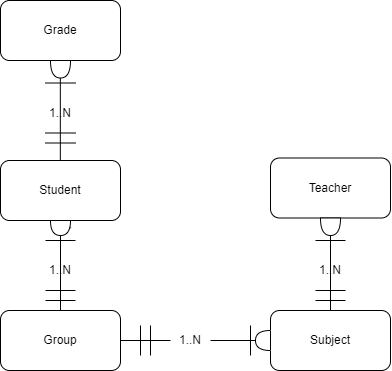

The diagram above was exported from draw.io. Its source (the exported page's mxGraphModel, read from the mxfile embedded in the PNG):
<mxGraphModel dx="875" dy="479" grid="1" gridSize="10" guides="1" tooltips="1" connect="1" arrows="1" fold="1" page="1" pageScale="1" pageWidth="827" pageHeight="1169" background="#ffffff" math="0" shadow="0">
  <root>
    <mxCell id="0" />
    <mxCell id="1" parent="0" />
    <mxCell id="5IZdUMoV4eyBC5PALWtS-1" value="Student" style="rounded=1;whiteSpace=wrap;html=1;" vertex="1" parent="1">
      <mxGeometry x="90" y="200" width="120" height="60" as="geometry" />
    </mxCell>
    <mxCell id="5IZdUMoV4eyBC5PALWtS-2" value="Group" style="rounded=1;whiteSpace=wrap;html=1;" vertex="1" parent="1">
      <mxGeometry x="90" y="350" width="120" height="60" as="geometry" />
    </mxCell>
    <mxCell id="5IZdUMoV4eyBC5PALWtS-3" value="Subject" style="rounded=1;whiteSpace=wrap;html=1;" vertex="1" parent="1">
      <mxGeometry x="360" y="350" width="120" height="60" as="geometry" />
    </mxCell>
    <mxCell id="5IZdUMoV4eyBC5PALWtS-4" value="Teacher" style="rounded=1;whiteSpace=wrap;html=1;" vertex="1" parent="1">
      <mxGeometry x="360" y="197.5" width="120" height="60" as="geometry" />
    </mxCell>
    <mxCell id="5IZdUMoV4eyBC5PALWtS-5" value="Grade" style="rounded=1;whiteSpace=wrap;html=1;" vertex="1" parent="1">
      <mxGeometry x="90" y="40" width="120" height="60" as="geometry" />
    </mxCell>
    <mxCell id="5IZdUMoV4eyBC5PALWtS-7" value="" style="endArrow=none;html=1;rounded=0;entryX=0.5;entryY=1;entryDx=0;entryDy=0;exitX=0.5;exitY=0;exitDx=0;exitDy=0;" edge="1" parent="1" source="5IZdUMoV4eyBC5PALWtS-21" target="5IZdUMoV4eyBC5PALWtS-1">
      <mxGeometry width="50" height="50" relative="1" as="geometry">
        <mxPoint x="125" y="330" as="sourcePoint" />
        <mxPoint x="175" y="280" as="targetPoint" />
      </mxGeometry>
    </mxCell>
    <mxCell id="5IZdUMoV4eyBC5PALWtS-8" value="" style="endArrow=none;html=1;rounded=0;" edge="1" parent="1">
      <mxGeometry width="50" height="50" relative="1" as="geometry">
        <mxPoint x="135" y="330" as="sourcePoint" />
        <mxPoint x="165" y="330" as="targetPoint" />
      </mxGeometry>
    </mxCell>
    <mxCell id="5IZdUMoV4eyBC5PALWtS-9" value="" style="endArrow=none;html=1;rounded=0;" edge="1" parent="1">
      <mxGeometry width="50" height="50" relative="1" as="geometry">
        <mxPoint x="135" y="340" as="sourcePoint" />
        <mxPoint x="165" y="340" as="targetPoint" />
      </mxGeometry>
    </mxCell>
    <mxCell id="5IZdUMoV4eyBC5PALWtS-12" value="" style="endArrow=none;html=1;rounded=0;" edge="1" parent="1">
      <mxGeometry width="50" height="50" relative="1" as="geometry">
        <mxPoint x="135" y="280" as="sourcePoint" />
        <mxPoint x="165" y="280" as="targetPoint" />
      </mxGeometry>
    </mxCell>
    <mxCell id="5IZdUMoV4eyBC5PALWtS-13" value="1..N" style="text;html=1;align=center;verticalAlign=middle;whiteSpace=wrap;rounded=0;" vertex="1" parent="1">
      <mxGeometry x="130" y="300" width="40" height="20" as="geometry" />
    </mxCell>
    <mxCell id="5IZdUMoV4eyBC5PALWtS-23" value="" style="endArrow=none;html=1;rounded=0;entryX=0;entryY=0.5;entryDx=0;entryDy=0;exitX=0.5;exitY=0;exitDx=0;exitDy=0;entryPerimeter=0;" edge="1" parent="1" source="5IZdUMoV4eyBC5PALWtS-2" target="5IZdUMoV4eyBC5PALWtS-21">
      <mxGeometry width="50" height="50" relative="1" as="geometry">
        <mxPoint x="150" y="350" as="sourcePoint" />
        <mxPoint x="150" y="260" as="targetPoint" />
      </mxGeometry>
    </mxCell>
    <mxCell id="5IZdUMoV4eyBC5PALWtS-21" value="" style="shape=or;whiteSpace=wrap;html=1;rotation=90;" vertex="1" parent="1">
      <mxGeometry x="142.5" y="257.5" width="15" height="20" as="geometry" />
    </mxCell>
    <mxCell id="5IZdUMoV4eyBC5PALWtS-31" value="" style="endArrow=none;html=1;rounded=0;" edge="1" parent="1">
      <mxGeometry width="50" height="50" relative="1" as="geometry">
        <mxPoint x="135" y="172.5" as="sourcePoint" />
        <mxPoint x="165" y="172.5" as="targetPoint" />
      </mxGeometry>
    </mxCell>
    <mxCell id="5IZdUMoV4eyBC5PALWtS-32" value="" style="endArrow=none;html=1;rounded=0;" edge="1" parent="1">
      <mxGeometry width="50" height="50" relative="1" as="geometry">
        <mxPoint x="135" y="182.5" as="sourcePoint" />
        <mxPoint x="165" y="182.5" as="targetPoint" />
      </mxGeometry>
    </mxCell>
    <mxCell id="5IZdUMoV4eyBC5PALWtS-33" value="" style="endArrow=none;html=1;rounded=0;" edge="1" parent="1">
      <mxGeometry width="50" height="50" relative="1" as="geometry">
        <mxPoint x="135" y="122.5" as="sourcePoint" />
        <mxPoint x="165" y="122.5" as="targetPoint" />
      </mxGeometry>
    </mxCell>
    <mxCell id="5IZdUMoV4eyBC5PALWtS-34" value="1..N" style="text;html=1;align=center;verticalAlign=middle;whiteSpace=wrap;rounded=0;" vertex="1" parent="1">
      <mxGeometry x="130" y="142.5" width="40" height="20" as="geometry" />
    </mxCell>
    <mxCell id="5IZdUMoV4eyBC5PALWtS-35" value="" style="endArrow=none;html=1;rounded=0;entryX=0;entryY=0.5;entryDx=0;entryDy=0;exitX=0.5;exitY=0;exitDx=0;exitDy=0;entryPerimeter=0;" edge="1" parent="1">
      <mxGeometry width="50" height="50" relative="1" as="geometry">
        <mxPoint x="149.83" y="200" as="sourcePoint" />
        <mxPoint x="149.83" y="110" as="targetPoint" />
      </mxGeometry>
    </mxCell>
    <mxCell id="5IZdUMoV4eyBC5PALWtS-36" value="" style="shape=or;whiteSpace=wrap;html=1;rotation=90;" vertex="1" parent="1">
      <mxGeometry x="141.25" y="98.75" width="17.5" height="20" as="geometry" />
    </mxCell>
    <mxCell id="5IZdUMoV4eyBC5PALWtS-38" value="" style="endArrow=none;html=1;rounded=0;" edge="1" parent="1">
      <mxGeometry width="50" height="50" relative="1" as="geometry">
        <mxPoint x="405" y="330" as="sourcePoint" />
        <mxPoint x="435" y="330" as="targetPoint" />
      </mxGeometry>
    </mxCell>
    <mxCell id="5IZdUMoV4eyBC5PALWtS-39" value="" style="endArrow=none;html=1;rounded=0;" edge="1" parent="1">
      <mxGeometry width="50" height="50" relative="1" as="geometry">
        <mxPoint x="405" y="340" as="sourcePoint" />
        <mxPoint x="435" y="340" as="targetPoint" />
      </mxGeometry>
    </mxCell>
    <mxCell id="5IZdUMoV4eyBC5PALWtS-40" value="" style="endArrow=none;html=1;rounded=0;" edge="1" parent="1">
      <mxGeometry width="50" height="50" relative="1" as="geometry">
        <mxPoint x="405" y="280" as="sourcePoint" />
        <mxPoint x="435" y="280" as="targetPoint" />
      </mxGeometry>
    </mxCell>
    <mxCell id="5IZdUMoV4eyBC5PALWtS-41" value="1..N" style="text;html=1;align=center;verticalAlign=middle;whiteSpace=wrap;rounded=0;" vertex="1" parent="1">
      <mxGeometry x="400" y="300" width="40" height="20" as="geometry" />
    </mxCell>
    <mxCell id="5IZdUMoV4eyBC5PALWtS-43" value="" style="endArrow=none;html=1;rounded=0;exitX=1;exitY=0.5;exitDx=0;exitDy=0;entryX=0;entryY=0.5;entryDx=0;entryDy=0;entryPerimeter=0;exitPerimeter=0;" edge="1" parent="1" source="5IZdUMoV4eyBC5PALWtS-44">
      <mxGeometry width="50" height="50" relative="1" as="geometry">
        <mxPoint x="300" y="310" as="sourcePoint" />
        <mxPoint x="420" y="257.5" as="targetPoint" />
      </mxGeometry>
    </mxCell>
    <mxCell id="5IZdUMoV4eyBC5PALWtS-45" value="" style="endArrow=none;html=1;rounded=0;exitX=0.5;exitY=0;exitDx=0;exitDy=0;entryX=0;entryY=0.5;entryDx=0;entryDy=0;entryPerimeter=0;" edge="1" parent="1" source="5IZdUMoV4eyBC5PALWtS-3" target="5IZdUMoV4eyBC5PALWtS-44">
      <mxGeometry width="50" height="50" relative="1" as="geometry">
        <mxPoint x="420" y="350" as="sourcePoint" />
        <mxPoint x="420" y="257.5" as="targetPoint" />
      </mxGeometry>
    </mxCell>
    <mxCell id="5IZdUMoV4eyBC5PALWtS-44" value="" style="shape=or;whiteSpace=wrap;html=1;rotation=90;" vertex="1" parent="1">
      <mxGeometry x="411.25" y="256.25" width="17.5" height="20" as="geometry" />
    </mxCell>
    <mxCell id="5IZdUMoV4eyBC5PALWtS-46" value="" style="endArrow=none;html=1;rounded=0;entryX=0;entryY=0.5;entryDx=0;entryDy=0;exitX=1;exitY=0.5;exitDx=0;exitDy=0;" edge="1" parent="1" source="5IZdUMoV4eyBC5PALWtS-51" target="5IZdUMoV4eyBC5PALWtS-3">
      <mxGeometry width="50" height="50" relative="1" as="geometry">
        <mxPoint x="290" y="410" as="sourcePoint" />
        <mxPoint x="290" y="320" as="targetPoint" />
      </mxGeometry>
    </mxCell>
    <mxCell id="5IZdUMoV4eyBC5PALWtS-47" value="" style="endArrow=none;html=1;rounded=0;" edge="1" parent="1">
      <mxGeometry width="50" height="50" relative="1" as="geometry">
        <mxPoint x="240" y="365" as="sourcePoint" />
        <mxPoint x="240" y="395" as="targetPoint" />
      </mxGeometry>
    </mxCell>
    <mxCell id="5IZdUMoV4eyBC5PALWtS-48" value="" style="endArrow=none;html=1;rounded=0;" edge="1" parent="1">
      <mxGeometry width="50" height="50" relative="1" as="geometry">
        <mxPoint x="230" y="365" as="sourcePoint" />
        <mxPoint x="230" y="395" as="targetPoint" />
      </mxGeometry>
    </mxCell>
    <mxCell id="5IZdUMoV4eyBC5PALWtS-52" value="" style="endArrow=none;html=1;rounded=0;entryX=0;entryY=0.5;entryDx=0;entryDy=0;exitX=1;exitY=0.5;exitDx=0;exitDy=0;" edge="1" parent="1" source="5IZdUMoV4eyBC5PALWtS-54" target="5IZdUMoV4eyBC5PALWtS-51">
      <mxGeometry width="50" height="50" relative="1" as="geometry">
        <mxPoint x="210" y="380" as="sourcePoint" />
        <mxPoint x="360" y="380" as="targetPoint" />
      </mxGeometry>
    </mxCell>
    <mxCell id="5IZdUMoV4eyBC5PALWtS-51" value="" style="shape=or;whiteSpace=wrap;html=1;rotation=-180;" vertex="1" parent="1">
      <mxGeometry x="345" y="370" width="15" height="20" as="geometry" />
    </mxCell>
    <mxCell id="5IZdUMoV4eyBC5PALWtS-53" value="" style="endArrow=none;html=1;rounded=0;" edge="1" parent="1">
      <mxGeometry width="50" height="50" relative="1" as="geometry">
        <mxPoint x="340" y="365" as="sourcePoint" />
        <mxPoint x="340" y="395" as="targetPoint" />
      </mxGeometry>
    </mxCell>
    <mxCell id="5IZdUMoV4eyBC5PALWtS-55" value="" style="endArrow=none;html=1;rounded=0;entryX=0;entryY=0.5;entryDx=0;entryDy=0;exitX=1;exitY=0.5;exitDx=0;exitDy=0;" edge="1" parent="1" source="5IZdUMoV4eyBC5PALWtS-2" target="5IZdUMoV4eyBC5PALWtS-54">
      <mxGeometry width="50" height="50" relative="1" as="geometry">
        <mxPoint x="210" y="380" as="sourcePoint" />
        <mxPoint x="360" y="380" as="targetPoint" />
      </mxGeometry>
    </mxCell>
    <mxCell id="5IZdUMoV4eyBC5PALWtS-54" value="1..N" style="text;html=1;align=center;verticalAlign=middle;whiteSpace=wrap;rounded=0;" vertex="1" parent="1">
      <mxGeometry x="260" y="370" width="40" height="20" as="geometry" />
    </mxCell>
  </root>
</mxGraphModel>